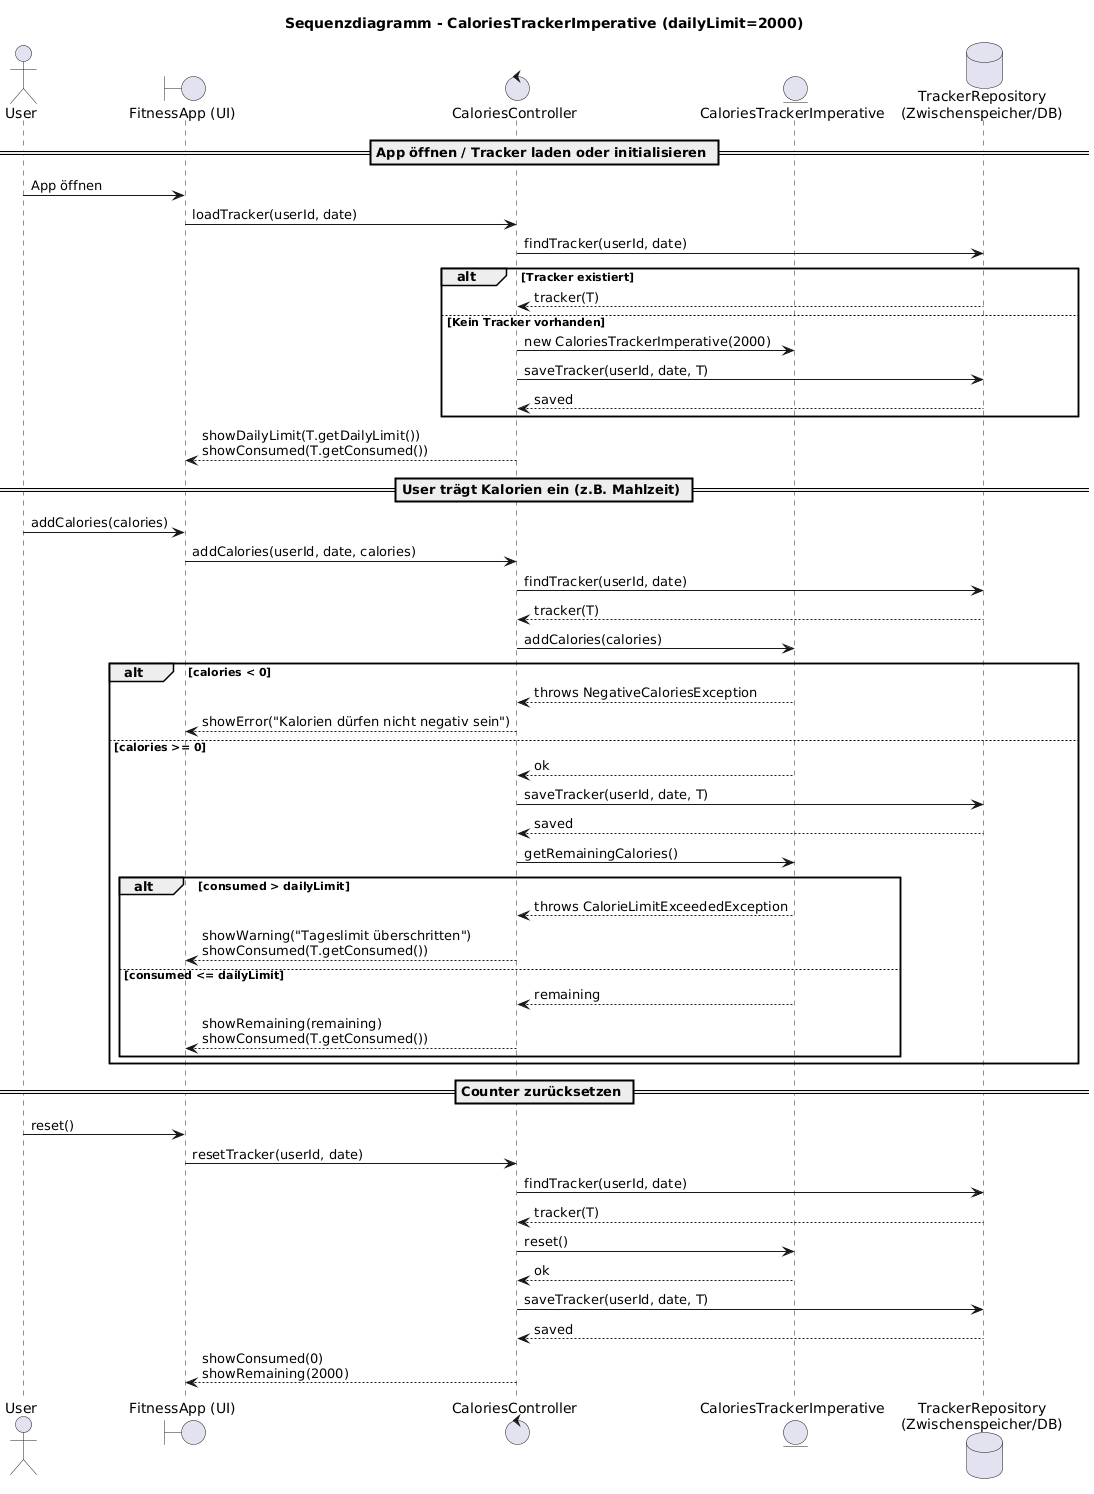

The diagram above was rendered by PlantUML. Its source (embedded in the PNG):
@startuml
title Sequenzdiagramm - CaloriesTrackerImperative (dailyLimit=2000)

actor User
boundary "FitnessApp (UI)" as UI
control "CaloriesController" as C
entity "CaloriesTrackerImperative" as T
database "TrackerRepository\n(Zwischenspeicher/DB)" as R

== App öffnen / Tracker laden oder initialisieren ==
User -> UI: App öffnen
UI -> C: loadTracker(userId, date)
C -> R: findTracker(userId, date)

alt Tracker existiert
R --> C: tracker(T)
else Kein Tracker vorhanden
C -> T: new CaloriesTrackerImperative(2000)
C -> R: saveTracker(userId, date, T)
R --> C: saved
end

C --> UI: showDailyLimit(T.getDailyLimit())\nshowConsumed(T.getConsumed())

== User trägt Kalorien ein (z.B. Mahlzeit) ==
User -> UI: addCalories(calories)
UI -> C: addCalories(userId, date, calories)

C -> R: findTracker(userId, date)
R --> C: tracker(T)

C -> T: addCalories(calories)

alt calories < 0
T --> C: throws NegativeCaloriesException
C --> UI: showError("Kalorien dürfen nicht negativ sein")
else calories >= 0
T --> C: ok
C -> R: saveTracker(userId, date, T)
R --> C: saved

C -> T: getRemainingCalories()

alt consumed > dailyLimit
T --> C: throws CalorieLimitExceededException
C --> UI: showWarning("Tageslimit überschritten")\nshowConsumed(T.getConsumed())
else consumed <= dailyLimit
T --> C: remaining
C --> UI: showRemaining(remaining)\nshowConsumed(T.getConsumed())
end
end

== Counter zurücksetzen ==
User -> UI: reset()
UI -> C: resetTracker(userId, date)

C -> R: findTracker(userId, date)
R --> C: tracker(T)

C -> T: reset()
T --> C: ok

C -> R: saveTracker(userId, date, T)
R --> C: saved
C --> UI: showConsumed(0)\nshowRemaining(2000)
@enduml